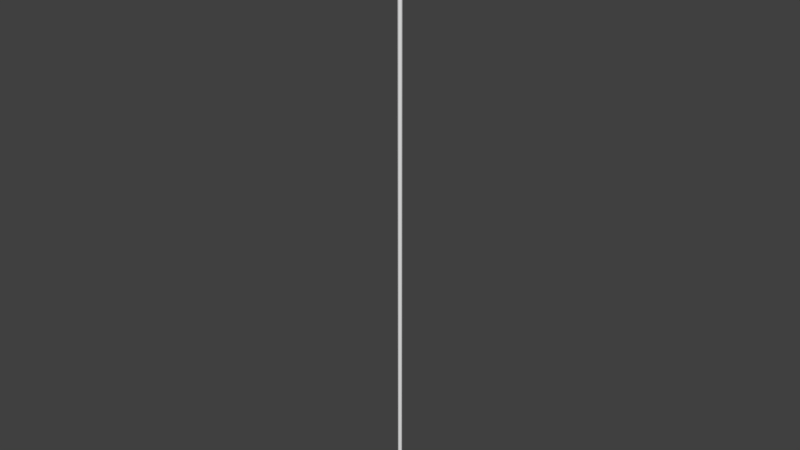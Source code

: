 # Source: TX130Ammo.blend  (saved by Blender 2.79.0; exported with 4.5.12 LTS)
import bpy
from mathutils import Matrix  # noqa: F401  (used for matrix-valued properties, if any)

bpy.ops.wm.read_factory_settings(use_empty=True)
scene = bpy.context.scene
scene.name = 'Scene'

# ---- collections
col_collection_1 = bpy.data.collections.new('Collection 1'); scene.collection.children.link(col_collection_1)

# ---- world
world_world = bpy.data.worlds.new('World'); scene.world = world_world
world_world.color = (0.05088, 0.05088, 0.05088)
world_world.use_sun_shadow = False
world_world.sun_shadow_jitter_overblur = 0.0
world_world.cycles.sampling_method = 'MANUAL'

# ---- meshes
me_sphere = bpy.data.meshes.new('Sphere')
me_sphere.from_pydata([(0.0, 0.03536, 14.97), (0.0, 0.04619, 14.94), (0.0, 0.05, 14.9), (0.007322, 0.01768, 14.99), (0.01353, 0.03266, 14.97), (0.01768, 0.04268, 14.94), (0.01913, 0.04619, 14.9), (0.01353, 0.01353, 14.99), (0.025, 0.025, 14.97), (0.03266, 0.03266, 14.94), (0.03536, 0.03536, 14.9), (0.01768, 0.007322, 14.99), (0.03266, 0.01353, 14.97), (0.04268, 0.01768, 14.94), (0.04619, 0.01913, 14.9), (0.01913, 5.697e-09, 14.99), (0.03536, 4.3e-09, 14.97), (0.04619, 5.747e-10, 14.94), (0.05, 2.437e-09, 14.9), (0.01768, -0.007322, 14.99), (0.03266, -0.01353, 14.97), (0.04268, -0.01768, 14.94), (0.04619, -0.01913, 14.9), (0.01353, -0.01353, 14.99), (0.025, -0.025, 14.97), (0.03266, -0.03266, 14.94), (0.03536, -0.03536, 14.9), (0.007322, -0.01768, 14.99), (0.01353, -0.03266, 14.97), (0.01768, -0.04268, 14.94), (0.01913, -0.04619, 14.9), (-5.683e-09, -0.01913, 14.99), (-1.127e-08, -0.03536, 14.97), (-1.407e-08, -0.04619, 14.94), (-1.593e-08, -0.05, 14.9), (-0.007322, -0.01768, 14.99), (-0.01353, -0.03266, 14.97), (-0.01768, -0.04268, 14.94), (-0.01913, -0.04619, 14.9), (-0.01353, -0.01353, 14.99), (-0.025, -0.025, 14.97), (-0.03266, -0.03266, 14.94), (-0.03536, -0.03536, 14.9), (-0.01768, -0.007322, 14.99), (-0.03266, -0.01353, 14.97), (-0.04268, -0.01768, 14.94), (-0.04619, -0.01913, 14.9), (-0.01913, 1.548e-08, 14.99), (-0.03536, 2.572e-08, 14.97), (-0.04619, 2.665e-08, 14.94), (-0.05, 3.038e-08, 14.9), (-0.01768, 0.007322, 14.99), (-0.03266, 0.01353, 14.97), (-0.04268, 0.01768, 14.94), (-0.04619, 0.01913, 14.9), (-0.01353, 0.01353, 14.99), (-0.025, 0.025, 14.97), (-0.03266, 0.03266, 14.94), (-0.03536, 0.03536, 14.9), (-0.007322, 0.01768, 14.99), (-0.01353, 0.03266, 14.97), (-0.01768, 0.04268, 14.94), (-0.01913, 0.04619, 14.9), (-3.109e-15, 2.942e-15, 15.0), (1.155e-08, 0.01913, 14.99), (-1.524e-09, 0.05, 0.1005), (-1.524e-09, 0.04619, 0.06243), (-1.524e-09, 0.01913, 0.008661), (0.01913, 0.04619, 0.1005), (0.01768, 0.04268, 0.06243), (0.01353, 0.03266, 0.0302), (0.007322, 0.01768, 0.008661), (0.03536, 0.03536, 0.1005), (0.03266, 0.03266, 0.06243), (0.025, 0.025, 0.0302), (0.01353, 0.01353, 0.008661), (0.04619, 0.01913, 0.1005), (0.04268, 0.01768, 0.06243), (0.03266, 0.01353, 0.0302), (0.01768, 0.007322, 0.008661), (0.05, 2.437e-09, 0.1005), (0.04619, 5.747e-10, 0.06243), (0.03536, 4.3e-09, 0.0302), (0.01913, 5.697e-09, 0.008661), (0.04619, -0.01913, 0.1005), (0.04268, -0.01768, 0.06243), (0.03266, -0.01353, 0.0302), (0.01768, -0.007322, 0.008661), (0.03536, -0.03536, 0.1005), (0.03266, -0.03266, 0.06243), (0.025, -0.025, 0.0302), (0.01353, -0.01353, 0.008661), (0.01913, -0.04619, 0.1005), (0.01768, -0.04268, 0.06243), (0.01353, -0.03266, 0.0302), (0.007322, -0.01768, 0.008661), (-1.745e-08, -0.05, 0.1005), (-1.559e-08, -0.04619, 0.06243), (-1.28e-08, -0.03536, 0.0302), (-6.742e-09, -0.01913, 0.008661), (-0.01913, -0.04619, 0.1005), (-0.01768, -0.04268, 0.06243), (-0.01353, -0.03266, 0.0302), (-0.007322, -0.01768, 0.008661), (-0.03536, -0.03536, 0.1005), (-0.03266, -0.03266, 0.06243), (-0.025, -0.025, 0.0302), (-0.01353, -0.01353, 0.008661), (-0.04619, -0.01913, 0.1005), (-0.04268, -0.01768, 0.06243), (-0.03266, -0.01353, 0.0302), (-0.01768, -0.007322, 0.008661), (-0.05, 3.038e-08, 0.1005), (-0.04619, 2.665e-08, 0.06243), (-0.03536, 2.572e-08, 0.0302), (-0.01913, 1.501e-08, 0.008661), (-0.04619, 0.01913, 0.1005), (-0.04268, 0.01768, 0.06243), (-0.03266, 0.01353, 0.0302), (-0.01768, 0.007322, 0.008661), (-0.03536, 0.03536, 0.1005), (-0.03266, 0.03266, 0.06243), (-0.025, 0.025, 0.0302), (-0.01353, 0.01353, 0.008661), (-0.01913, 0.04619, 0.1005), (-0.01768, 0.04268, 0.06243), (-0.01353, 0.03266, 0.0302), (-0.007322, 0.01768, 0.008661), (2.259e-08, 0.03536, 0.0302), (-1.524e-09, 7.55e-09, 0.001099)], [], [(1, 0, 4, 5), (64, 63, 3), (2, 1, 5, 6), (0, 64, 3, 4), (3, 63, 7), (6, 5, 9, 10), (4, 3, 7, 8), (5, 4, 8, 9), (10, 9, 13, 14), (8, 7, 11, 12), (9, 8, 12, 13), (7, 63, 11), (13, 12, 16, 17), (11, 63, 15), (14, 13, 17, 18), (12, 11, 15, 16), (17, 16, 20, 21), (15, 63, 19), (18, 17, 21, 22), (16, 15, 19, 20), (22, 21, 25, 26), (20, 19, 23, 24), (21, 20, 24, 25), (19, 63, 23), (26, 25, 29, 30), (24, 23, 27, 28), (25, 24, 28, 29), (23, 63, 27), (29, 28, 32, 33), (27, 63, 31), (30, 29, 33, 34), (28, 27, 31, 32), (33, 32, 36, 37), (31, 63, 35), (34, 33, 37, 38), (32, 31, 35, 36), (38, 37, 41, 42), (36, 35, 39, 40), (37, 36, 40, 41), (35, 63, 39), (40, 39, 43, 44), (41, 40, 44, 45), (39, 63, 43), (42, 41, 45, 46), (45, 44, 48, 49), (43, 63, 47), (46, 45, 49, 50), (44, 43, 47, 48), (47, 63, 51), (62, 2, 65, 124), (34, 38, 100, 96), (50, 49, 53, 54), (48, 47, 51, 52), (10, 14, 76, 72), (46, 50, 112, 108), (49, 48, 52, 53), (30, 34, 96, 92), (54, 53, 57, 58), (52, 51, 55, 56), (14, 18, 80, 76), (50, 54, 116, 112), (53, 52, 56, 57), (51, 63, 55), (2, 6, 68, 65), (26, 30, 92, 88), (6, 10, 72, 68), (57, 56, 60, 61), (55, 63, 59), (42, 46, 108, 104), (38, 42, 104, 100), (58, 57, 61, 62), (56, 55, 59, 60), (22, 26, 88, 84), (61, 60, 0, 1), (59, 63, 64), (18, 22, 84, 80), (54, 58, 120, 116), (62, 61, 1, 2), (60, 59, 64, 0), (58, 62, 124, 120), (67, 128, 70, 71), (66, 65, 68, 69), (129, 67, 71), (128, 66, 69, 70), (129, 71, 75), (70, 69, 73, 74), (71, 70, 74, 75), (69, 68, 72, 73), (74, 73, 77, 78), (75, 74, 78, 79), (73, 72, 76, 77), (129, 75, 79), (79, 78, 82, 83), (77, 76, 80, 81), (129, 79, 83), (78, 77, 81, 82), (81, 80, 84, 85), (129, 83, 87), (82, 81, 85, 86), (83, 82, 86, 87), (129, 87, 91), (86, 85, 89, 90), (87, 86, 90, 91), (85, 84, 88, 89), (91, 90, 94, 95), (89, 88, 92, 93), (129, 91, 95), (90, 89, 93, 94), (95, 94, 98, 99), (93, 92, 96, 97), (129, 95, 99), (94, 93, 97, 98), (129, 99, 103), (98, 97, 101, 102), (99, 98, 102, 103), (97, 96, 100, 101), (129, 103, 107), (102, 101, 105, 106), (103, 102, 106, 107), (101, 100, 104, 105), (107, 106, 110, 111), (105, 104, 108, 109), (129, 107, 111), (106, 105, 109, 110), (111, 110, 114, 115), (109, 108, 112, 113), (129, 111, 115), (110, 109, 113, 114), (129, 115, 119), (114, 113, 117, 118), (115, 114, 118, 119), (113, 112, 116, 117), (118, 117, 121, 122), (119, 118, 122, 123), (117, 116, 120, 121), (129, 119, 123), (123, 122, 126, 127), (121, 120, 124, 125), (129, 123, 127), (122, 121, 125, 126), (125, 124, 65, 66), (129, 127, 67), (126, 125, 66, 128), (127, 126, 128, 67)])
me_sphere.polygons.foreach_set('use_smooth', [True] * 144)
me_sphere.use_remesh_preserve_volume = False
me_sphere.use_remesh_preserve_attributes = False
me_sphere.use_mirror_vertex_groups = False
me_sphere.update()

# ---- objects
ob_sphere = bpy.data.objects.new('Sphere', me_sphere)

# ---- transforms, parenting, visibility, modifiers, constraints
ob_sphere.location = (0.0, 0.0, 0.0)
ob_sphere.scale = (0.1, 0.1, 0.1)
ob_sphere.lineart.crease_threshold = 0.0

# ---- collection membership
col_collection_1.objects.link(ob_sphere)

# ---- scene / render settings (as saved in the file)
scene.frame_start = 1; scene.frame_end = 250; scene.frame_set(1)
scene.render.engine = 'BLENDER_EEVEE_NEXT'
scene.render.resolution_percentage = 50
scene.render.dither_intensity = 0.0
scene.cycles.use_denoising = False
scene.cycles.samples = 128
scene.cycles.sampling_pattern = 'TABULATED_SOBOL'
scene.cycles.use_adaptive_sampling = False
scene.cycles.use_light_tree = False
scene.cycles.blur_glossy = 0.0
scene.cycles.sample_clamp_indirect = 0.0
scene.view_settings.view_transform = 'Standard'
bpy.context.view_layer.update()

# ---- added for rendering (the .blend has no active camera and no usable light): camera, sun
cam_auto = bpy.data.cameras.new('AutoCamera')
cam_auto.lens = 50.0
cam_auto.sensor_width = 36.0
cam_auto.clip_end = 1000.0
ob_auto_camera = bpy.data.objects.new('AutoCamera', cam_auto)
scene.collection.objects.link(ob_auto_camera)
ob_auto_camera.location = (1.3879, -1.66548, 1.86043)
ob_auto_camera.rotation_euler = (1.09748, -7.21219e-08, 0.694738)
scene.camera = ob_auto_camera
light_auto_sun = bpy.data.lights.new('AutoSun', 'SUN')
light_auto_sun.energy = 3.0
light_auto_sun.angle = 0.0523599
ob_auto_sun = bpy.data.objects.new('AutoSun', light_auto_sun)
scene.collection.objects.link(ob_auto_sun)
ob_auto_sun.rotation_euler = (0.872665, 0.174533, 0.523599)
bpy.context.view_layer.update()
